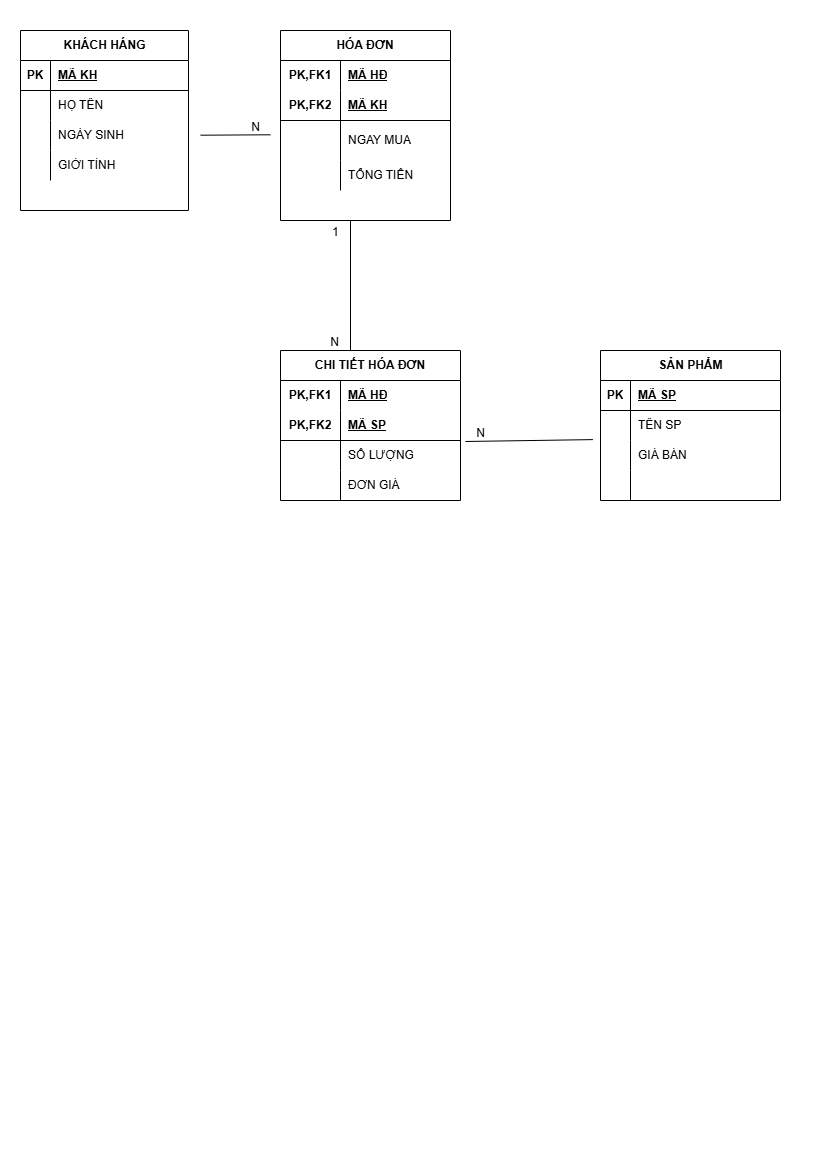

The diagram above was exported from draw.io. Its source (the exported page's mxGraphModel, read from the mxfile embedded in the PNG):
<mxGraphModel dx="1029" dy="609" grid="1" gridSize="10" guides="1" tooltips="1" connect="1" arrows="1" fold="1" page="1" pageScale="1" pageWidth="827" pageHeight="1169" math="0" shadow="0">
  <root>
    <mxCell id="0" />
    <mxCell id="1" parent="0" />
    <mxCell id="6-iRIsJR0duBHTR43JD1-1" parent="1" style="shape=table;startSize=30;container=1;collapsible=1;childLayout=tableLayout;fixedRows=1;rowLines=0;fontStyle=1;align=center;resizeLast=1;html=1;" value="SẢN PHẨM" vertex="1">
      <mxGeometry height="150" width="180" x="600" y="350" as="geometry" />
    </mxCell>
    <mxCell id="6-iRIsJR0duBHTR43JD1-2" parent="6-iRIsJR0duBHTR43JD1-1" style="shape=tableRow;horizontal=0;startSize=0;swimlaneHead=0;swimlaneBody=0;fillColor=none;collapsible=0;dropTarget=0;points=[[0,0.5],[1,0.5]];portConstraint=eastwest;top=0;left=0;right=0;bottom=1;" value="" vertex="1">
      <mxGeometry height="30" width="180" y="30" as="geometry" />
    </mxCell>
    <mxCell id="6-iRIsJR0duBHTR43JD1-3" parent="6-iRIsJR0duBHTR43JD1-2" style="shape=partialRectangle;connectable=0;fillColor=none;top=0;left=0;bottom=0;right=0;fontStyle=1;overflow=hidden;whiteSpace=wrap;html=1;" value="PK" vertex="1">
      <mxGeometry height="30" width="30" as="geometry">
        <mxRectangle height="30" width="30" as="alternateBounds" />
      </mxGeometry>
    </mxCell>
    <mxCell id="6-iRIsJR0duBHTR43JD1-4" parent="6-iRIsJR0duBHTR43JD1-2" style="shape=partialRectangle;connectable=0;fillColor=none;top=0;left=0;bottom=0;right=0;align=left;spacingLeft=6;fontStyle=5;overflow=hidden;whiteSpace=wrap;html=1;" value="MÃ SP" vertex="1">
      <mxGeometry height="30" width="150" x="30" as="geometry">
        <mxRectangle height="30" width="150" as="alternateBounds" />
      </mxGeometry>
    </mxCell>
    <mxCell id="6-iRIsJR0duBHTR43JD1-5" parent="6-iRIsJR0duBHTR43JD1-1" style="shape=tableRow;horizontal=0;startSize=0;swimlaneHead=0;swimlaneBody=0;fillColor=none;collapsible=0;dropTarget=0;points=[[0,0.5],[1,0.5]];portConstraint=eastwest;top=0;left=0;right=0;bottom=0;" value="" vertex="1">
      <mxGeometry height="30" width="180" y="60" as="geometry" />
    </mxCell>
    <mxCell id="6-iRIsJR0duBHTR43JD1-6" parent="6-iRIsJR0duBHTR43JD1-5" style="shape=partialRectangle;connectable=0;fillColor=none;top=0;left=0;bottom=0;right=0;editable=1;overflow=hidden;whiteSpace=wrap;html=1;" value="" vertex="1">
      <mxGeometry height="30" width="30" as="geometry">
        <mxRectangle height="30" width="30" as="alternateBounds" />
      </mxGeometry>
    </mxCell>
    <mxCell id="6-iRIsJR0duBHTR43JD1-7" parent="6-iRIsJR0duBHTR43JD1-5" style="shape=partialRectangle;connectable=0;fillColor=none;top=0;left=0;bottom=0;right=0;align=left;spacingLeft=6;overflow=hidden;whiteSpace=wrap;html=1;" value="TÊN SP" vertex="1">
      <mxGeometry height="30" width="150" x="30" as="geometry">
        <mxRectangle height="30" width="150" as="alternateBounds" />
      </mxGeometry>
    </mxCell>
    <mxCell id="6-iRIsJR0duBHTR43JD1-8" parent="6-iRIsJR0duBHTR43JD1-1" style="shape=tableRow;horizontal=0;startSize=0;swimlaneHead=0;swimlaneBody=0;fillColor=none;collapsible=0;dropTarget=0;points=[[0,0.5],[1,0.5]];portConstraint=eastwest;top=0;left=0;right=0;bottom=0;" value="" vertex="1">
      <mxGeometry height="30" width="180" y="90" as="geometry" />
    </mxCell>
    <mxCell id="6-iRIsJR0duBHTR43JD1-9" parent="6-iRIsJR0duBHTR43JD1-8" style="shape=partialRectangle;connectable=0;fillColor=none;top=0;left=0;bottom=0;right=0;editable=1;overflow=hidden;whiteSpace=wrap;html=1;" value="" vertex="1">
      <mxGeometry height="30" width="30" as="geometry">
        <mxRectangle height="30" width="30" as="alternateBounds" />
      </mxGeometry>
    </mxCell>
    <mxCell id="6-iRIsJR0duBHTR43JD1-10" parent="6-iRIsJR0duBHTR43JD1-8" style="shape=partialRectangle;connectable=0;fillColor=none;top=0;left=0;bottom=0;right=0;align=left;spacingLeft=6;overflow=hidden;whiteSpace=wrap;html=1;" value="GIÁ BÁN" vertex="1">
      <mxGeometry height="30" width="150" x="30" as="geometry">
        <mxRectangle height="30" width="150" as="alternateBounds" />
      </mxGeometry>
    </mxCell>
    <mxCell id="6-iRIsJR0duBHTR43JD1-11" parent="6-iRIsJR0duBHTR43JD1-1" style="shape=tableRow;horizontal=0;startSize=0;swimlaneHead=0;swimlaneBody=0;fillColor=none;collapsible=0;dropTarget=0;points=[[0,0.5],[1,0.5]];portConstraint=eastwest;top=0;left=0;right=0;bottom=0;" value="" vertex="1">
      <mxGeometry height="30" width="180" y="120" as="geometry" />
    </mxCell>
    <mxCell id="6-iRIsJR0duBHTR43JD1-12" parent="6-iRIsJR0duBHTR43JD1-11" style="shape=partialRectangle;connectable=0;fillColor=none;top=0;left=0;bottom=0;right=0;editable=1;overflow=hidden;whiteSpace=wrap;html=1;" value="" vertex="1">
      <mxGeometry height="30" width="30" as="geometry">
        <mxRectangle height="30" width="30" as="alternateBounds" />
      </mxGeometry>
    </mxCell>
    <mxCell id="6-iRIsJR0duBHTR43JD1-13" parent="6-iRIsJR0duBHTR43JD1-11" style="shape=partialRectangle;connectable=0;fillColor=none;top=0;left=0;bottom=0;right=0;align=left;spacingLeft=6;overflow=hidden;whiteSpace=wrap;html=1;" value="" vertex="1">
      <mxGeometry height="30" width="150" x="30" as="geometry">
        <mxRectangle height="30" width="150" as="alternateBounds" />
      </mxGeometry>
    </mxCell>
    <mxCell id="6-iRIsJR0duBHTR43JD1-29" parent="1" style="shape=table;startSize=30;container=1;collapsible=1;childLayout=tableLayout;fixedRows=1;rowLines=0;fontStyle=1;align=center;resizeLast=1;html=1;" value="KHÁCH HÁNG" vertex="1">
      <mxGeometry height="180" width="168" x="20" y="30" as="geometry" />
    </mxCell>
    <mxCell id="6-iRIsJR0duBHTR43JD1-30" parent="6-iRIsJR0duBHTR43JD1-29" style="shape=tableRow;horizontal=0;startSize=0;swimlaneHead=0;swimlaneBody=0;fillColor=none;collapsible=0;dropTarget=0;points=[[0,0.5],[1,0.5]];portConstraint=eastwest;top=0;left=0;right=0;bottom=1;" value="" vertex="1">
      <mxGeometry height="30" width="168" y="30" as="geometry" />
    </mxCell>
    <mxCell id="6-iRIsJR0duBHTR43JD1-31" parent="6-iRIsJR0duBHTR43JD1-30" style="shape=partialRectangle;connectable=0;fillColor=none;top=0;left=0;bottom=0;right=0;fontStyle=1;overflow=hidden;whiteSpace=wrap;html=1;" value="PK" vertex="1">
      <mxGeometry height="30" width="30" as="geometry">
        <mxRectangle height="30" width="30" as="alternateBounds" />
      </mxGeometry>
    </mxCell>
    <mxCell id="6-iRIsJR0duBHTR43JD1-32" parent="6-iRIsJR0duBHTR43JD1-30" style="shape=partialRectangle;connectable=0;fillColor=none;top=0;left=0;bottom=0;right=0;align=left;spacingLeft=6;fontStyle=5;overflow=hidden;whiteSpace=wrap;html=1;" value="MÃ KH" vertex="1">
      <mxGeometry height="30" width="138" x="30" as="geometry">
        <mxRectangle height="30" width="138" as="alternateBounds" />
      </mxGeometry>
    </mxCell>
    <mxCell id="6-iRIsJR0duBHTR43JD1-33" parent="6-iRIsJR0duBHTR43JD1-29" style="shape=tableRow;horizontal=0;startSize=0;swimlaneHead=0;swimlaneBody=0;fillColor=none;collapsible=0;dropTarget=0;points=[[0,0.5],[1,0.5]];portConstraint=eastwest;top=0;left=0;right=0;bottom=0;" value="" vertex="1">
      <mxGeometry height="30" width="168" y="60" as="geometry" />
    </mxCell>
    <mxCell id="6-iRIsJR0duBHTR43JD1-34" parent="6-iRIsJR0duBHTR43JD1-33" style="shape=partialRectangle;connectable=0;fillColor=none;top=0;left=0;bottom=0;right=0;editable=1;overflow=hidden;whiteSpace=wrap;html=1;" value="" vertex="1">
      <mxGeometry height="30" width="30" as="geometry">
        <mxRectangle height="30" width="30" as="alternateBounds" />
      </mxGeometry>
    </mxCell>
    <mxCell id="6-iRIsJR0duBHTR43JD1-35" parent="6-iRIsJR0duBHTR43JD1-33" style="shape=partialRectangle;connectable=0;fillColor=none;top=0;left=0;bottom=0;right=0;align=left;spacingLeft=6;overflow=hidden;whiteSpace=wrap;html=1;" value="HỌ TÊN" vertex="1">
      <mxGeometry height="30" width="138" x="30" as="geometry">
        <mxRectangle height="30" width="138" as="alternateBounds" />
      </mxGeometry>
    </mxCell>
    <mxCell id="6-iRIsJR0duBHTR43JD1-36" parent="6-iRIsJR0duBHTR43JD1-29" style="shape=tableRow;horizontal=0;startSize=0;swimlaneHead=0;swimlaneBody=0;fillColor=none;collapsible=0;dropTarget=0;points=[[0,0.5],[1,0.5]];portConstraint=eastwest;top=0;left=0;right=0;bottom=0;" value="" vertex="1">
      <mxGeometry height="30" width="168" y="90" as="geometry" />
    </mxCell>
    <mxCell id="6-iRIsJR0duBHTR43JD1-37" parent="6-iRIsJR0duBHTR43JD1-36" style="shape=partialRectangle;connectable=0;fillColor=none;top=0;left=0;bottom=0;right=0;editable=1;overflow=hidden;whiteSpace=wrap;html=1;" value="" vertex="1">
      <mxGeometry height="30" width="30" as="geometry">
        <mxRectangle height="30" width="30" as="alternateBounds" />
      </mxGeometry>
    </mxCell>
    <mxCell id="6-iRIsJR0duBHTR43JD1-38" parent="6-iRIsJR0duBHTR43JD1-36" style="shape=partialRectangle;connectable=0;fillColor=none;top=0;left=0;bottom=0;right=0;align=left;spacingLeft=6;overflow=hidden;whiteSpace=wrap;html=1;" value="NGÀY SINH" vertex="1">
      <mxGeometry height="30" width="138" x="30" as="geometry">
        <mxRectangle height="30" width="138" as="alternateBounds" />
      </mxGeometry>
    </mxCell>
    <mxCell id="6-iRIsJR0duBHTR43JD1-39" parent="6-iRIsJR0duBHTR43JD1-29" style="shape=tableRow;horizontal=0;startSize=0;swimlaneHead=0;swimlaneBody=0;fillColor=none;collapsible=0;dropTarget=0;points=[[0,0.5],[1,0.5]];portConstraint=eastwest;top=0;left=0;right=0;bottom=0;" value="" vertex="1">
      <mxGeometry height="30" width="168" y="120" as="geometry" />
    </mxCell>
    <mxCell id="6-iRIsJR0duBHTR43JD1-40" parent="6-iRIsJR0duBHTR43JD1-39" style="shape=partialRectangle;connectable=0;fillColor=none;top=0;left=0;bottom=0;right=0;editable=1;overflow=hidden;whiteSpace=wrap;html=1;" value="" vertex="1">
      <mxGeometry height="30" width="30" as="geometry">
        <mxRectangle height="30" width="30" as="alternateBounds" />
      </mxGeometry>
    </mxCell>
    <mxCell id="6-iRIsJR0duBHTR43JD1-41" parent="6-iRIsJR0duBHTR43JD1-39" style="shape=partialRectangle;connectable=0;fillColor=none;top=0;left=0;bottom=0;right=0;align=left;spacingLeft=6;overflow=hidden;whiteSpace=wrap;html=1;" value="GIỚI TÍNH" vertex="1">
      <mxGeometry height="30" width="138" x="30" as="geometry">
        <mxRectangle height="30" width="138" as="alternateBounds" />
      </mxGeometry>
    </mxCell>
    <mxCell id="6-iRIsJR0duBHTR43JD1-43" edge="1" parent="1" source="6-iRIsJR0duBHTR43JD1-8" style="endArrow=none;html=1;rounded=0;entryX=1.027;entryY=0.033;entryDx=0;entryDy=0;exitX=-0.042;exitY=-0.03;exitDx=0;exitDy=0;exitPerimeter=0;entryPerimeter=0;" target="6-iRIsJR0duBHTR43JD1-71" value="">
      <mxGeometry relative="1" as="geometry">
        <mxPoint x="600" y="272.5" as="sourcePoint" />
        <mxPoint x="469.9999999999998" y="277.5" as="targetPoint" />
      </mxGeometry>
    </mxCell>
    <mxCell id="6-iRIsJR0duBHTR43JD1-44" connectable="0" parent="6-iRIsJR0duBHTR43JD1-43" style="resizable=0;html=1;whiteSpace=wrap;align=right;verticalAlign=bottom;" value="N" vertex="1">
      <mxGeometry relative="1" x="1" as="geometry">
        <mxPoint x="20" as="offset" />
      </mxGeometry>
    </mxCell>
    <mxCell id="6-iRIsJR0duBHTR43JD1-45" edge="1" parent="1" style="endArrow=none;html=1;rounded=0;" value="">
      <mxGeometry relative="1" as="geometry">
        <mxPoint x="200" y="134.69999999999996" as="sourcePoint" />
        <mxPoint x="270" y="134.29" as="targetPoint" />
      </mxGeometry>
    </mxCell>
    <mxCell id="6-iRIsJR0duBHTR43JD1-46" connectable="0" parent="6-iRIsJR0duBHTR43JD1-45" style="resizable=0;html=1;whiteSpace=wrap;align=right;verticalAlign=bottom;" value="N" vertex="1">
      <mxGeometry relative="1" x="1" as="geometry">
        <mxPoint x="-9" as="offset" />
      </mxGeometry>
    </mxCell>
    <mxCell id="6-iRIsJR0duBHTR43JD1-47" parent="1" style="shape=table;startSize=30;container=1;collapsible=1;childLayout=tableLayout;fixedRows=1;rowLines=0;fontStyle=1;align=center;resizeLast=1;html=1;whiteSpace=wrap;" value="HÓA ĐƠN" vertex="1">
      <mxGeometry height="190" width="170" x="280" y="30" as="geometry" />
    </mxCell>
    <mxCell id="6-iRIsJR0duBHTR43JD1-48" parent="6-iRIsJR0duBHTR43JD1-47" style="shape=tableRow;horizontal=0;startSize=0;swimlaneHead=0;swimlaneBody=0;fillColor=none;collapsible=0;dropTarget=0;points=[[0,0.5],[1,0.5]];portConstraint=eastwest;top=0;left=0;right=0;bottom=0;html=1;" value="" vertex="1">
      <mxGeometry height="30" width="170" y="30" as="geometry" />
    </mxCell>
    <mxCell id="6-iRIsJR0duBHTR43JD1-49" parent="6-iRIsJR0duBHTR43JD1-48" style="shape=partialRectangle;connectable=0;fillColor=none;top=0;left=0;bottom=0;right=0;fontStyle=1;overflow=hidden;html=1;whiteSpace=wrap;" value="PK,FK1" vertex="1">
      <mxGeometry height="30" width="60" as="geometry">
        <mxRectangle height="30" width="60" as="alternateBounds" />
      </mxGeometry>
    </mxCell>
    <mxCell id="6-iRIsJR0duBHTR43JD1-50" parent="6-iRIsJR0duBHTR43JD1-48" style="shape=partialRectangle;connectable=0;fillColor=none;top=0;left=0;bottom=0;right=0;align=left;spacingLeft=6;fontStyle=5;overflow=hidden;html=1;whiteSpace=wrap;" value="MÃ HĐ" vertex="1">
      <mxGeometry height="30" width="110" x="60" as="geometry">
        <mxRectangle height="30" width="110" as="alternateBounds" />
      </mxGeometry>
    </mxCell>
    <mxCell id="6-iRIsJR0duBHTR43JD1-51" parent="6-iRIsJR0duBHTR43JD1-47" style="shape=tableRow;horizontal=0;startSize=0;swimlaneHead=0;swimlaneBody=0;fillColor=none;collapsible=0;dropTarget=0;points=[[0,0.5],[1,0.5]];portConstraint=eastwest;top=0;left=0;right=0;bottom=1;html=1;" value="" vertex="1">
      <mxGeometry height="30" width="170" y="60" as="geometry" />
    </mxCell>
    <mxCell id="6-iRIsJR0duBHTR43JD1-52" parent="6-iRIsJR0duBHTR43JD1-51" style="shape=partialRectangle;connectable=0;fillColor=none;top=0;left=0;bottom=0;right=0;fontStyle=1;overflow=hidden;html=1;whiteSpace=wrap;" value="PK,FK2" vertex="1">
      <mxGeometry height="30" width="60" as="geometry">
        <mxRectangle height="30" width="60" as="alternateBounds" />
      </mxGeometry>
    </mxCell>
    <mxCell id="6-iRIsJR0duBHTR43JD1-53" parent="6-iRIsJR0duBHTR43JD1-51" style="shape=partialRectangle;connectable=0;fillColor=none;top=0;left=0;bottom=0;right=0;align=left;spacingLeft=6;fontStyle=5;overflow=hidden;html=1;whiteSpace=wrap;" value="MÃ KH" vertex="1">
      <mxGeometry height="30" width="110" x="60" as="geometry">
        <mxRectangle height="30" width="110" as="alternateBounds" />
      </mxGeometry>
    </mxCell>
    <mxCell id="6-iRIsJR0duBHTR43JD1-54" parent="6-iRIsJR0duBHTR43JD1-47" style="shape=tableRow;horizontal=0;startSize=0;swimlaneHead=0;swimlaneBody=0;fillColor=none;collapsible=0;dropTarget=0;points=[[0,0.5],[1,0.5]];portConstraint=eastwest;top=0;left=0;right=0;bottom=0;html=1;" value="" vertex="1">
      <mxGeometry height="40" width="170" y="90" as="geometry" />
    </mxCell>
    <mxCell id="6-iRIsJR0duBHTR43JD1-55" parent="6-iRIsJR0duBHTR43JD1-54" style="shape=partialRectangle;connectable=0;fillColor=none;top=0;left=0;bottom=0;right=0;editable=1;overflow=hidden;html=1;whiteSpace=wrap;" value="" vertex="1">
      <mxGeometry height="40" width="60" as="geometry">
        <mxRectangle height="40" width="60" as="alternateBounds" />
      </mxGeometry>
    </mxCell>
    <mxCell id="6-iRIsJR0duBHTR43JD1-56" parent="6-iRIsJR0duBHTR43JD1-54" style="shape=partialRectangle;connectable=0;fillColor=none;top=0;left=0;bottom=0;right=0;align=left;spacingLeft=6;overflow=hidden;html=1;whiteSpace=wrap;" value="NGAY MUA" vertex="1">
      <mxGeometry height="40" width="110" x="60" as="geometry">
        <mxRectangle height="40" width="110" as="alternateBounds" />
      </mxGeometry>
    </mxCell>
    <mxCell id="6-iRIsJR0duBHTR43JD1-57" parent="6-iRIsJR0duBHTR43JD1-47" style="shape=tableRow;horizontal=0;startSize=0;swimlaneHead=0;swimlaneBody=0;fillColor=none;collapsible=0;dropTarget=0;points=[[0,0.5],[1,0.5]];portConstraint=eastwest;top=0;left=0;right=0;bottom=0;html=1;" value="" vertex="1">
      <mxGeometry height="30" width="170" y="130" as="geometry" />
    </mxCell>
    <mxCell id="6-iRIsJR0duBHTR43JD1-58" parent="6-iRIsJR0duBHTR43JD1-57" style="shape=partialRectangle;connectable=0;fillColor=none;top=0;left=0;bottom=0;right=0;editable=1;overflow=hidden;html=1;whiteSpace=wrap;" value="" vertex="1">
      <mxGeometry height="30" width="60" as="geometry">
        <mxRectangle height="30" width="60" as="alternateBounds" />
      </mxGeometry>
    </mxCell>
    <mxCell id="6-iRIsJR0duBHTR43JD1-59" parent="6-iRIsJR0duBHTR43JD1-57" style="shape=partialRectangle;connectable=0;fillColor=none;top=0;left=0;bottom=0;right=0;align=left;spacingLeft=6;overflow=hidden;html=1;whiteSpace=wrap;" value="TỔNG TIỀN" vertex="1">
      <mxGeometry height="30" width="110" x="60" as="geometry">
        <mxRectangle height="30" width="110" as="alternateBounds" />
      </mxGeometry>
    </mxCell>
    <mxCell id="6-iRIsJR0duBHTR43JD1-60" edge="1" parent="1" style="endArrow=none;html=1;rounded=0;" value="">
      <mxGeometry relative="1" as="geometry">
        <Array as="points">
          <mxPoint x="350" y="350" />
        </Array>
        <mxPoint x="350" y="220" as="sourcePoint" />
        <mxPoint x="350" y="350" as="targetPoint" />
      </mxGeometry>
    </mxCell>
    <mxCell id="6-iRIsJR0duBHTR43JD1-61" connectable="0" parent="6-iRIsJR0duBHTR43JD1-60" style="resizable=0;html=1;whiteSpace=wrap;align=left;verticalAlign=bottom;" value="1" vertex="1">
      <mxGeometry relative="1" x="-1" as="geometry">
        <mxPoint x="-20" y="20" as="offset" />
      </mxGeometry>
    </mxCell>
    <mxCell id="6-iRIsJR0duBHTR43JD1-62" connectable="0" parent="6-iRIsJR0duBHTR43JD1-60" style="resizable=0;html=1;whiteSpace=wrap;align=right;verticalAlign=bottom;" value="N" vertex="1">
      <mxGeometry relative="1" x="1" as="geometry">
        <mxPoint x="-10" as="offset" />
      </mxGeometry>
    </mxCell>
    <mxCell id="6-iRIsJR0duBHTR43JD1-64" parent="1" style="shape=table;startSize=30;container=1;collapsible=1;childLayout=tableLayout;fixedRows=1;rowLines=0;fontStyle=1;align=center;resizeLast=1;html=1;whiteSpace=wrap;" value="CHI TIẾT HÓA ĐƠN" vertex="1">
      <mxGeometry height="150" width="180" x="280" y="350" as="geometry" />
    </mxCell>
    <mxCell id="6-iRIsJR0duBHTR43JD1-65" parent="6-iRIsJR0duBHTR43JD1-64" style="shape=tableRow;horizontal=0;startSize=0;swimlaneHead=0;swimlaneBody=0;fillColor=none;collapsible=0;dropTarget=0;points=[[0,0.5],[1,0.5]];portConstraint=eastwest;top=0;left=0;right=0;bottom=0;html=1;" value="" vertex="1">
      <mxGeometry height="30" width="180" y="30" as="geometry" />
    </mxCell>
    <mxCell id="6-iRIsJR0duBHTR43JD1-66" parent="6-iRIsJR0duBHTR43JD1-65" style="shape=partialRectangle;connectable=0;fillColor=none;top=0;left=0;bottom=0;right=0;fontStyle=1;overflow=hidden;html=1;whiteSpace=wrap;" value="PK,FK1" vertex="1">
      <mxGeometry height="30" width="60" as="geometry">
        <mxRectangle height="30" width="60" as="alternateBounds" />
      </mxGeometry>
    </mxCell>
    <mxCell id="6-iRIsJR0duBHTR43JD1-67" parent="6-iRIsJR0duBHTR43JD1-65" style="shape=partialRectangle;connectable=0;fillColor=none;top=0;left=0;bottom=0;right=0;align=left;spacingLeft=6;fontStyle=5;overflow=hidden;html=1;whiteSpace=wrap;" value="MÃ HĐ" vertex="1">
      <mxGeometry height="30" width="120" x="60" as="geometry">
        <mxRectangle height="30" width="120" as="alternateBounds" />
      </mxGeometry>
    </mxCell>
    <mxCell id="6-iRIsJR0duBHTR43JD1-68" parent="6-iRIsJR0duBHTR43JD1-64" style="shape=tableRow;horizontal=0;startSize=0;swimlaneHead=0;swimlaneBody=0;fillColor=none;collapsible=0;dropTarget=0;points=[[0,0.5],[1,0.5]];portConstraint=eastwest;top=0;left=0;right=0;bottom=1;html=1;" value="" vertex="1">
      <mxGeometry height="30" width="180" y="60" as="geometry" />
    </mxCell>
    <mxCell id="6-iRIsJR0duBHTR43JD1-69" parent="6-iRIsJR0duBHTR43JD1-68" style="shape=partialRectangle;connectable=0;fillColor=none;top=0;left=0;bottom=0;right=0;fontStyle=1;overflow=hidden;html=1;whiteSpace=wrap;" value="PK,FK2" vertex="1">
      <mxGeometry height="30" width="60" as="geometry">
        <mxRectangle height="30" width="60" as="alternateBounds" />
      </mxGeometry>
    </mxCell>
    <mxCell id="6-iRIsJR0duBHTR43JD1-70" parent="6-iRIsJR0duBHTR43JD1-68" style="shape=partialRectangle;connectable=0;fillColor=none;top=0;left=0;bottom=0;right=0;align=left;spacingLeft=6;fontStyle=5;overflow=hidden;html=1;whiteSpace=wrap;" value="MÃ SP" vertex="1">
      <mxGeometry height="30" width="120" x="60" as="geometry">
        <mxRectangle height="30" width="120" as="alternateBounds" />
      </mxGeometry>
    </mxCell>
    <mxCell id="6-iRIsJR0duBHTR43JD1-71" parent="6-iRIsJR0duBHTR43JD1-64" style="shape=tableRow;horizontal=0;startSize=0;swimlaneHead=0;swimlaneBody=0;fillColor=none;collapsible=0;dropTarget=0;points=[[0,0.5],[1,0.5]];portConstraint=eastwest;top=0;left=0;right=0;bottom=0;html=1;" value="" vertex="1">
      <mxGeometry height="30" width="180" y="90" as="geometry" />
    </mxCell>
    <mxCell id="6-iRIsJR0duBHTR43JD1-72" parent="6-iRIsJR0duBHTR43JD1-71" style="shape=partialRectangle;connectable=0;fillColor=none;top=0;left=0;bottom=0;right=0;editable=1;overflow=hidden;html=1;whiteSpace=wrap;" value="" vertex="1">
      <mxGeometry height="30" width="60" as="geometry">
        <mxRectangle height="30" width="60" as="alternateBounds" />
      </mxGeometry>
    </mxCell>
    <mxCell id="6-iRIsJR0duBHTR43JD1-73" parent="6-iRIsJR0duBHTR43JD1-71" style="shape=partialRectangle;connectable=0;fillColor=none;top=0;left=0;bottom=0;right=0;align=left;spacingLeft=6;overflow=hidden;html=1;whiteSpace=wrap;" value="SỐ LƯỢNG" vertex="1">
      <mxGeometry height="30" width="120" x="60" as="geometry">
        <mxRectangle height="30" width="120" as="alternateBounds" />
      </mxGeometry>
    </mxCell>
    <mxCell id="6-iRIsJR0duBHTR43JD1-74" parent="6-iRIsJR0duBHTR43JD1-64" style="shape=tableRow;horizontal=0;startSize=0;swimlaneHead=0;swimlaneBody=0;fillColor=none;collapsible=0;dropTarget=0;points=[[0,0.5],[1,0.5]];portConstraint=eastwest;top=0;left=0;right=0;bottom=0;html=1;" value="" vertex="1">
      <mxGeometry height="30" width="180" y="120" as="geometry" />
    </mxCell>
    <mxCell id="6-iRIsJR0duBHTR43JD1-75" parent="6-iRIsJR0duBHTR43JD1-74" style="shape=partialRectangle;connectable=0;fillColor=none;top=0;left=0;bottom=0;right=0;editable=1;overflow=hidden;html=1;whiteSpace=wrap;" value="" vertex="1">
      <mxGeometry height="30" width="60" as="geometry">
        <mxRectangle height="30" width="60" as="alternateBounds" />
      </mxGeometry>
    </mxCell>
    <mxCell id="6-iRIsJR0duBHTR43JD1-76" parent="6-iRIsJR0duBHTR43JD1-74" style="shape=partialRectangle;connectable=0;fillColor=none;top=0;left=0;bottom=0;right=0;align=left;spacingLeft=6;overflow=hidden;html=1;whiteSpace=wrap;" value="ĐƠN GIÁ" vertex="1">
      <mxGeometry height="30" width="120" x="60" as="geometry">
        <mxRectangle height="30" width="120" as="alternateBounds" />
      </mxGeometry>
    </mxCell>
  </root>
</mxGraphModel>